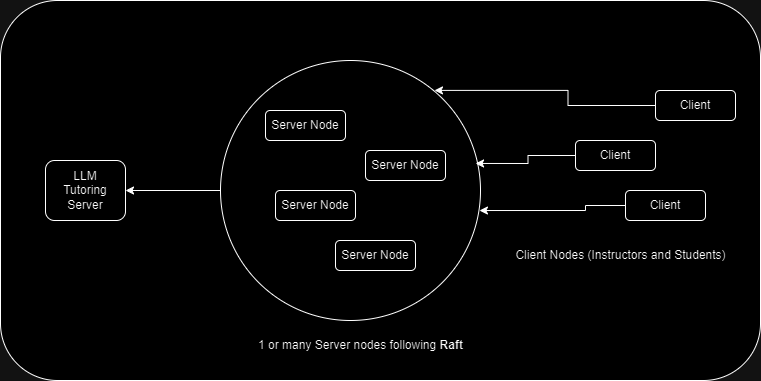

The diagram above was exported from draw.io. Its source (the exported page's mxGraphModel, read from the mxfile embedded in the PNG):
<mxGraphModel dx="1434" dy="1878" grid="1" gridSize="10" guides="1" tooltips="1" connect="1" arrows="1" fold="1" page="1" pageScale="1" pageWidth="850" pageHeight="1100" math="0" shadow="0">
  <root>
    <mxCell id="0" />
    <mxCell id="1" parent="0" />
    <mxCell id="CzLel2IalCckeKJSL0N0-18" value="" style="rounded=1;whiteSpace=wrap;html=1;labelBackgroundColor=default;" vertex="1" parent="1">
      <mxGeometry x="45" y="-170" width="760" height="380" as="geometry" />
    </mxCell>
    <mxCell id="CzLel2IalCckeKJSL0N0-17" style="edgeStyle=orthogonalEdgeStyle;rounded=0;orthogonalLoop=1;jettySize=auto;html=1;exitX=0;exitY=0.5;exitDx=0;exitDy=0;fontColor=#030303;labelBackgroundColor=default;" edge="1" parent="1" source="CzLel2IalCckeKJSL0N0-1" target="CzLel2IalCckeKJSL0N0-16">
      <mxGeometry relative="1" as="geometry" />
    </mxCell>
    <mxCell id="CzLel2IalCckeKJSL0N0-1" value="" style="ellipse;whiteSpace=wrap;html=1;aspect=fixed;labelBackgroundColor=default;fontColor=#030303;" vertex="1" parent="1">
      <mxGeometry x="265" y="-110" width="260" height="260" as="geometry" />
    </mxCell>
    <mxCell id="CzLel2IalCckeKJSL0N0-2" value="Server Node" style="rounded=1;whiteSpace=wrap;html=1;fontColor=#030303;labelBackgroundColor=default;" vertex="1" parent="1">
      <mxGeometry x="310" y="-60" width="80" height="30" as="geometry" />
    </mxCell>
    <mxCell id="CzLel2IalCckeKJSL0N0-3" value="Server Node" style="rounded=1;whiteSpace=wrap;html=1;fontColor=#030303;labelBackgroundColor=default;" vertex="1" parent="1">
      <mxGeometry x="320" y="20" width="80" height="30" as="geometry" />
    </mxCell>
    <mxCell id="CzLel2IalCckeKJSL0N0-4" value="Server Node" style="rounded=1;whiteSpace=wrap;html=1;fontColor=#030303;labelBackgroundColor=default;" vertex="1" parent="1">
      <mxGeometry x="410" y="-20" width="80" height="30" as="geometry" />
    </mxCell>
    <mxCell id="CzLel2IalCckeKJSL0N0-5" value="Server Node" style="rounded=1;whiteSpace=wrap;html=1;fontColor=#030303;labelBackgroundColor=default;" vertex="1" parent="1">
      <mxGeometry x="380" y="70" width="80" height="30" as="geometry" />
    </mxCell>
    <mxCell id="CzLel2IalCckeKJSL0N0-6" value="1 or many Server nodes following &lt;b&gt;Raft&lt;/b&gt;" style="text;html=1;align=center;verticalAlign=middle;resizable=0;points=[];autosize=1;strokeColor=none;fillColor=none;fontColor=#030303;labelBackgroundColor=default;" vertex="1" parent="1">
      <mxGeometry x="290" y="160" width="230" height="30" as="geometry" />
    </mxCell>
    <mxCell id="CzLel2IalCckeKJSL0N0-7" value="Client" style="rounded=1;whiteSpace=wrap;html=1;fontColor=#030303;labelBackgroundColor=default;" vertex="1" parent="1">
      <mxGeometry x="620" y="-30" width="80" height="30" as="geometry" />
    </mxCell>
    <mxCell id="CzLel2IalCckeKJSL0N0-9" value="Client" style="rounded=1;whiteSpace=wrap;html=1;fontColor=#030303;labelBackgroundColor=default;" vertex="1" parent="1">
      <mxGeometry x="670" y="20" width="80" height="30" as="geometry" />
    </mxCell>
    <mxCell id="CzLel2IalCckeKJSL0N0-10" value="Client" style="rounded=1;whiteSpace=wrap;html=1;fontColor=#030303;labelBackgroundColor=default;" vertex="1" parent="1">
      <mxGeometry x="700" y="-80" width="80" height="30" as="geometry" />
    </mxCell>
    <mxCell id="CzLel2IalCckeKJSL0N0-12" style="edgeStyle=orthogonalEdgeStyle;rounded=0;orthogonalLoop=1;jettySize=auto;html=1;entryX=0.981;entryY=0.396;entryDx=0;entryDy=0;entryPerimeter=0;fontColor=#030303;labelBackgroundColor=default;" edge="1" parent="1" source="CzLel2IalCckeKJSL0N0-7" target="CzLel2IalCckeKJSL0N0-1">
      <mxGeometry relative="1" as="geometry">
        <mxPoint x="530" y="-15" as="targetPoint" />
      </mxGeometry>
    </mxCell>
    <mxCell id="CzLel2IalCckeKJSL0N0-13" style="edgeStyle=orthogonalEdgeStyle;rounded=0;orthogonalLoop=1;jettySize=auto;html=1;exitX=0;exitY=0.75;exitDx=0;exitDy=0;entryX=0.996;entryY=0.577;entryDx=0;entryDy=0;entryPerimeter=0;fontColor=#030303;labelBackgroundColor=default;" edge="1" parent="1" source="CzLel2IalCckeKJSL0N0-9" target="CzLel2IalCckeKJSL0N0-1">
      <mxGeometry relative="1" as="geometry">
        <Array as="points">
          <mxPoint x="670" y="35" />
          <mxPoint x="630" y="35" />
          <mxPoint x="630" y="40" />
        </Array>
      </mxGeometry>
    </mxCell>
    <mxCell id="CzLel2IalCckeKJSL0N0-15" style="edgeStyle=orthogonalEdgeStyle;rounded=0;orthogonalLoop=1;jettySize=auto;html=1;exitX=0;exitY=0.5;exitDx=0;exitDy=0;entryX=0.823;entryY=0.115;entryDx=0;entryDy=0;entryPerimeter=0;fontColor=#030303;labelBackgroundColor=default;" edge="1" parent="1" source="CzLel2IalCckeKJSL0N0-10" target="CzLel2IalCckeKJSL0N0-1">
      <mxGeometry relative="1" as="geometry" />
    </mxCell>
    <mxCell id="CzLel2IalCckeKJSL0N0-16" value="&lt;div&gt;LLM&lt;/div&gt;Tutoring Server" style="rounded=1;whiteSpace=wrap;html=1;fontColor=#030303;labelBackgroundColor=default;" vertex="1" parent="1">
      <mxGeometry x="90" y="-10" width="80" height="60" as="geometry" />
    </mxCell>
    <mxCell id="CzLel2IalCckeKJSL0N0-19" value="Client Nodes (Instructors and Students)" style="text;html=1;align=center;verticalAlign=middle;resizable=0;points=[];autosize=1;strokeColor=none;fillColor=none;fontColor=#030303;labelBackgroundColor=default;" vertex="1" parent="1">
      <mxGeometry x="550" y="70" width="230" height="30" as="geometry" />
    </mxCell>
  </root>
</mxGraphModel>